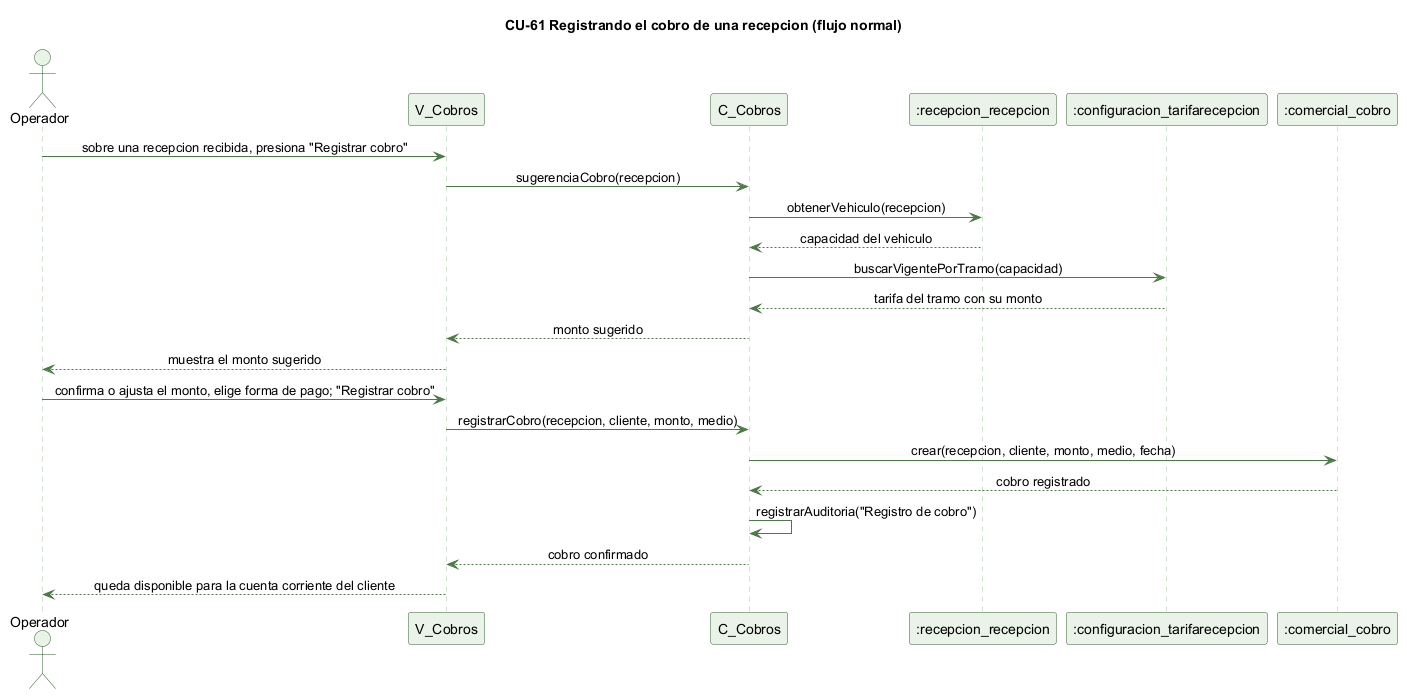

The diagram above was rendered by PlantUML. Its source (embedded in the PNG):
@startuml cu61-cobro-recepcion-normal
' CU-61 Registrando el cobro de una recepcion - flujo normal
skinparam backgroundColor #FFFFFF
skinparam shadowing false
skinparam defaultFontName Helvetica
skinparam sequenceMessageAlign center
skinparam ParticipantBackgroundColor #EAF3E7
skinparam ParticipantBorderColor #2E5E2A
skinparam ActorBackgroundColor #EAF3E7
skinparam ActorBorderColor #2E5E2A
skinparam sequenceLifeLineBorderColor #9CC49A
skinparam ArrowColor #4B7A46

title CU-61 Registrando el cobro de una recepcion (flujo normal)

actor Operador
participant "V_Cobros" as V
participant "C_Cobros" as C
participant ":recepcion_recepcion" as R
participant ":configuracion_tarifarecepcion" as T
participant ":comercial_cobro" as CB

Operador -> V : sobre una recepcion recibida, presiona "Registrar cobro"
V -> C : sugerenciaCobro(recepcion)
C -> R : obtenerVehiculo(recepcion)
R --> C : capacidad del vehiculo
C -> T : buscarVigentePorTramo(capacidad)
T --> C : tarifa del tramo con su monto
C --> V : monto sugerido
V --> Operador : muestra el monto sugerido
Operador -> V : confirma o ajusta el monto, elige forma de pago; "Registrar cobro"
V -> C : registrarCobro(recepcion, cliente, monto, medio)
C -> CB : crear(recepcion, cliente, monto, medio, fecha)
CB --> C : cobro registrado
C -> C : registrarAuditoria("Registro de cobro")
C --> V : cobro confirmado
V --> Operador : queda disponible para la cuenta corriente del cliente

@enduml